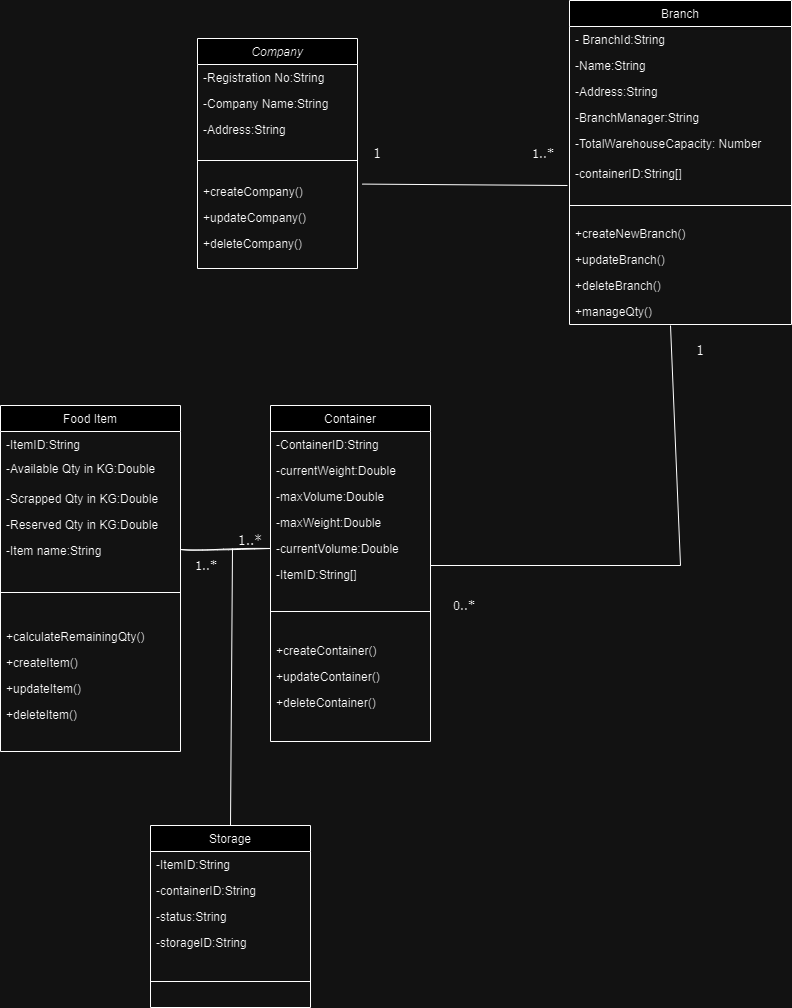

The diagram above was exported from draw.io. Its source (the exported page's mxGraphModel, read from the mxfile embedded in the PNG):
<mxGraphModel dx="1290" dy="557" grid="1" gridSize="10" guides="1" tooltips="1" connect="1" arrows="1" fold="1" page="1" pageScale="1" pageWidth="827" pageHeight="1169" math="0" shadow="0">
  <root>
    <mxCell id="WIyWlLk6GJQsqaUBKTNV-0" />
    <mxCell id="WIyWlLk6GJQsqaUBKTNV-1" parent="WIyWlLk6GJQsqaUBKTNV-0" />
    <mxCell id="zkfFHV4jXpPFQw0GAbJ--0" value="Company" style="swimlane;fontStyle=2;align=center;verticalAlign=top;childLayout=stackLayout;horizontal=1;startSize=26;horizontalStack=0;resizeParent=1;resizeLast=0;collapsible=1;marginBottom=0;rounded=0;shadow=0;strokeWidth=1;" parent="WIyWlLk6GJQsqaUBKTNV-1" vertex="1">
      <mxGeometry x="207" y="173" width="160" height="230" as="geometry">
        <mxRectangle x="230" y="140" width="160" height="26" as="alternateBounds" />
      </mxGeometry>
    </mxCell>
    <mxCell id="zkfFHV4jXpPFQw0GAbJ--1" value="-Registration No:String" style="text;align=left;verticalAlign=top;spacingLeft=4;spacingRight=4;overflow=hidden;rotatable=0;points=[[0,0.5],[1,0.5]];portConstraint=eastwest;" parent="zkfFHV4jXpPFQw0GAbJ--0" vertex="1">
      <mxGeometry y="26" width="160" height="26" as="geometry" />
    </mxCell>
    <mxCell id="zkfFHV4jXpPFQw0GAbJ--2" value="-Company Name:String" style="text;align=left;verticalAlign=top;spacingLeft=4;spacingRight=4;overflow=hidden;rotatable=0;points=[[0,0.5],[1,0.5]];portConstraint=eastwest;rounded=0;shadow=0;html=0;" parent="zkfFHV4jXpPFQw0GAbJ--0" vertex="1">
      <mxGeometry y="52" width="160" height="26" as="geometry" />
    </mxCell>
    <mxCell id="zkfFHV4jXpPFQw0GAbJ--3" value="-Address:String" style="text;align=left;verticalAlign=top;spacingLeft=4;spacingRight=4;overflow=hidden;rotatable=0;points=[[0,0.5],[1,0.5]];portConstraint=eastwest;rounded=0;shadow=0;html=0;" parent="zkfFHV4jXpPFQw0GAbJ--0" vertex="1">
      <mxGeometry y="78" width="160" height="26" as="geometry" />
    </mxCell>
    <mxCell id="zkfFHV4jXpPFQw0GAbJ--4" value="" style="line;html=1;strokeWidth=1;align=left;verticalAlign=middle;spacingTop=-1;spacingLeft=3;spacingRight=3;rotatable=0;labelPosition=right;points=[];portConstraint=eastwest;" parent="zkfFHV4jXpPFQw0GAbJ--0" vertex="1">
      <mxGeometry y="104" width="160" height="36" as="geometry" />
    </mxCell>
    <mxCell id="5vUNG1VjAt7sQnW8MKNi-33" value="+createCompany()" style="text;align=left;verticalAlign=top;spacingLeft=4;spacingRight=4;overflow=hidden;rotatable=0;points=[[0,0.5],[1,0.5]];portConstraint=eastwest;rounded=0;shadow=0;html=0;" parent="zkfFHV4jXpPFQw0GAbJ--0" vertex="1">
      <mxGeometry y="140" width="160" height="26" as="geometry" />
    </mxCell>
    <mxCell id="5vUNG1VjAt7sQnW8MKNi-34" value="+updateCompany()" style="text;align=left;verticalAlign=top;spacingLeft=4;spacingRight=4;overflow=hidden;rotatable=0;points=[[0,0.5],[1,0.5]];portConstraint=eastwest;rounded=0;shadow=0;html=0;" parent="zkfFHV4jXpPFQw0GAbJ--0" vertex="1">
      <mxGeometry y="166" width="160" height="26" as="geometry" />
    </mxCell>
    <mxCell id="5vUNG1VjAt7sQnW8MKNi-35" value="+deleteCompany()" style="text;align=left;verticalAlign=top;spacingLeft=4;spacingRight=4;overflow=hidden;rotatable=0;points=[[0,0.5],[1,0.5]];portConstraint=eastwest;rounded=0;shadow=0;html=0;" parent="zkfFHV4jXpPFQw0GAbJ--0" vertex="1">
      <mxGeometry y="192" width="160" height="26" as="geometry" />
    </mxCell>
    <mxCell id="zkfFHV4jXpPFQw0GAbJ--6" value="Food Item" style="swimlane;fontStyle=0;align=center;verticalAlign=top;childLayout=stackLayout;horizontal=1;startSize=26;horizontalStack=0;resizeParent=1;resizeLast=0;collapsible=1;marginBottom=0;rounded=0;shadow=0;strokeWidth=1;" parent="WIyWlLk6GJQsqaUBKTNV-1" vertex="1">
      <mxGeometry x="10" y="540" width="180" height="346" as="geometry">
        <mxRectangle x="130" y="380" width="160" height="26" as="alternateBounds" />
      </mxGeometry>
    </mxCell>
    <mxCell id="zkfFHV4jXpPFQw0GAbJ--7" value="-ItemID:String&#10;" style="text;align=left;verticalAlign=top;spacingLeft=4;spacingRight=4;overflow=hidden;rotatable=0;points=[[0,0.5],[1,0.5]];portConstraint=eastwest;" parent="zkfFHV4jXpPFQw0GAbJ--6" vertex="1">
      <mxGeometry y="26" width="180" height="24" as="geometry" />
    </mxCell>
    <mxCell id="5vUNG1VjAt7sQnW8MKNi-12" value="-Available Qty in KG:Double" style="text;align=left;verticalAlign=top;spacingLeft=4;spacingRight=4;overflow=hidden;rotatable=0;points=[[0,0.5],[1,0.5]];portConstraint=eastwest;" parent="zkfFHV4jXpPFQw0GAbJ--6" vertex="1">
      <mxGeometry y="50" width="180" height="30" as="geometry" />
    </mxCell>
    <mxCell id="zkfFHV4jXpPFQw0GAbJ--8" value="-Scrapped Qty in KG:Double&#10;" style="text;align=left;verticalAlign=top;spacingLeft=4;spacingRight=4;overflow=hidden;rotatable=0;points=[[0,0.5],[1,0.5]];portConstraint=eastwest;rounded=0;shadow=0;html=0;" parent="zkfFHV4jXpPFQw0GAbJ--6" vertex="1">
      <mxGeometry y="80" width="180" height="26" as="geometry" />
    </mxCell>
    <mxCell id="5vUNG1VjAt7sQnW8MKNi-11" value="-Reserved Qty in KG:Double" style="text;align=left;verticalAlign=top;spacingLeft=4;spacingRight=4;overflow=hidden;rotatable=0;points=[[0,0.5],[1,0.5]];portConstraint=eastwest;rounded=0;shadow=0;html=0;" parent="zkfFHV4jXpPFQw0GAbJ--6" vertex="1">
      <mxGeometry y="106" width="180" height="26" as="geometry" />
    </mxCell>
    <mxCell id="6y-JfOdEPnhx6vBk2pd0-4" value="-Item name:String&#10;" style="text;align=left;verticalAlign=top;spacingLeft=4;spacingRight=4;overflow=hidden;rotatable=0;points=[[0,0.5],[1,0.5]];portConstraint=eastwest;" parent="zkfFHV4jXpPFQw0GAbJ--6" vertex="1">
      <mxGeometry y="132" width="180" height="24" as="geometry" />
    </mxCell>
    <mxCell id="zkfFHV4jXpPFQw0GAbJ--9" value="" style="line;html=1;strokeWidth=1;align=left;verticalAlign=middle;spacingTop=-1;spacingLeft=3;spacingRight=3;rotatable=0;labelPosition=right;points=[];portConstraint=eastwest;" parent="zkfFHV4jXpPFQw0GAbJ--6" vertex="1">
      <mxGeometry y="156" width="180" height="62" as="geometry" />
    </mxCell>
    <mxCell id="5vUNG1VjAt7sQnW8MKNi-41" value="+calculateRemainingQty()" style="text;align=left;verticalAlign=top;spacingLeft=4;spacingRight=4;overflow=hidden;rotatable=0;points=[[0,0.5],[1,0.5]];portConstraint=eastwest;rounded=0;shadow=0;html=0;" parent="zkfFHV4jXpPFQw0GAbJ--6" vertex="1">
      <mxGeometry y="218" width="180" height="26" as="geometry" />
    </mxCell>
    <mxCell id="5vUNG1VjAt7sQnW8MKNi-26" value="+createItem()" style="text;align=left;verticalAlign=top;spacingLeft=4;spacingRight=4;overflow=hidden;rotatable=0;points=[[0,0.5],[1,0.5]];portConstraint=eastwest;rounded=0;shadow=0;html=0;" parent="zkfFHV4jXpPFQw0GAbJ--6" vertex="1">
      <mxGeometry y="244" width="180" height="26" as="geometry" />
    </mxCell>
    <mxCell id="5vUNG1VjAt7sQnW8MKNi-27" value="+updateItem()" style="text;align=left;verticalAlign=top;spacingLeft=4;spacingRight=4;overflow=hidden;rotatable=0;points=[[0,0.5],[1,0.5]];portConstraint=eastwest;rounded=0;shadow=0;html=0;" parent="zkfFHV4jXpPFQw0GAbJ--6" vertex="1">
      <mxGeometry y="270" width="180" height="26" as="geometry" />
    </mxCell>
    <mxCell id="5vUNG1VjAt7sQnW8MKNi-28" value="+deleteItem()" style="text;align=left;verticalAlign=top;spacingLeft=4;spacingRight=4;overflow=hidden;rotatable=0;points=[[0,0.5],[1,0.5]];portConstraint=eastwest;rounded=0;shadow=0;html=0;" parent="zkfFHV4jXpPFQw0GAbJ--6" vertex="1">
      <mxGeometry y="296" width="180" height="26" as="geometry" />
    </mxCell>
    <mxCell id="zkfFHV4jXpPFQw0GAbJ--17" value="Branch" style="swimlane;fontStyle=0;align=center;verticalAlign=top;childLayout=stackLayout;horizontal=1;startSize=26;horizontalStack=0;resizeParent=1;resizeLast=0;collapsible=1;marginBottom=0;rounded=0;shadow=0;strokeWidth=1;" parent="WIyWlLk6GJQsqaUBKTNV-1" vertex="1">
      <mxGeometry x="579" y="135" width="222" height="324" as="geometry">
        <mxRectangle x="550" y="140" width="160" height="26" as="alternateBounds" />
      </mxGeometry>
    </mxCell>
    <mxCell id="zkfFHV4jXpPFQw0GAbJ--18" value="- BranchId:String" style="text;align=left;verticalAlign=top;spacingLeft=4;spacingRight=4;overflow=hidden;rotatable=0;points=[[0,0.5],[1,0.5]];portConstraint=eastwest;" parent="zkfFHV4jXpPFQw0GAbJ--17" vertex="1">
      <mxGeometry y="26" width="222" height="26" as="geometry" />
    </mxCell>
    <mxCell id="Wz_ZU6iEX6ZlLFIeadeE-24" value="-Name:String" style="text;align=left;verticalAlign=top;spacingLeft=4;spacingRight=4;overflow=hidden;rotatable=0;points=[[0,0.5],[1,0.5]];portConstraint=eastwest;" parent="zkfFHV4jXpPFQw0GAbJ--17" vertex="1">
      <mxGeometry y="52" width="222" height="26" as="geometry" />
    </mxCell>
    <mxCell id="zkfFHV4jXpPFQw0GAbJ--19" value="-Address:String" style="text;align=left;verticalAlign=top;spacingLeft=4;spacingRight=4;overflow=hidden;rotatable=0;points=[[0,0.5],[1,0.5]];portConstraint=eastwest;rounded=0;shadow=0;html=0;" parent="zkfFHV4jXpPFQw0GAbJ--17" vertex="1">
      <mxGeometry y="78" width="222" height="26" as="geometry" />
    </mxCell>
    <mxCell id="zkfFHV4jXpPFQw0GAbJ--20" value="-BranchManager:String" style="text;align=left;verticalAlign=top;spacingLeft=4;spacingRight=4;overflow=hidden;rotatable=0;points=[[0,0.5],[1,0.5]];portConstraint=eastwest;rounded=0;shadow=0;html=0;" parent="zkfFHV4jXpPFQw0GAbJ--17" vertex="1">
      <mxGeometry y="104" width="222" height="26" as="geometry" />
    </mxCell>
    <mxCell id="zkfFHV4jXpPFQw0GAbJ--22" value="-TotalWarehouseCapacity: Number&#10;&#10;&#10;&#10;" style="text;align=left;verticalAlign=top;spacingLeft=4;spacingRight=4;overflow=hidden;rotatable=0;points=[[0,0.5],[1,0.5]];portConstraint=eastwest;rounded=0;shadow=0;html=0;" parent="zkfFHV4jXpPFQw0GAbJ--17" vertex="1">
      <mxGeometry y="130" width="222" height="30" as="geometry" />
    </mxCell>
    <mxCell id="6y-JfOdEPnhx6vBk2pd0-37" value="-containerID:String[]" style="text;align=left;verticalAlign=top;spacingLeft=4;spacingRight=4;overflow=hidden;rotatable=0;points=[[0,0.5],[1,0.5]];portConstraint=eastwest;rounded=0;shadow=0;html=0;" parent="zkfFHV4jXpPFQw0GAbJ--17" vertex="1">
      <mxGeometry y="160" width="222" height="30" as="geometry" />
    </mxCell>
    <mxCell id="zkfFHV4jXpPFQw0GAbJ--23" value="" style="line;html=1;strokeWidth=1;align=left;verticalAlign=middle;spacingTop=-1;spacingLeft=3;spacingRight=3;rotatable=0;labelPosition=right;points=[];portConstraint=eastwest;" parent="zkfFHV4jXpPFQw0GAbJ--17" vertex="1">
      <mxGeometry y="190" width="222" height="30" as="geometry" />
    </mxCell>
    <mxCell id="5vUNG1VjAt7sQnW8MKNi-21" value="+createNewBranch()" style="text;align=left;verticalAlign=top;spacingLeft=4;spacingRight=4;overflow=hidden;rotatable=0;points=[[0,0.5],[1,0.5]];portConstraint=eastwest;rounded=0;shadow=0;html=0;" parent="zkfFHV4jXpPFQw0GAbJ--17" vertex="1">
      <mxGeometry y="220" width="222" height="26" as="geometry" />
    </mxCell>
    <mxCell id="5vUNG1VjAt7sQnW8MKNi-22" value="+updateBranch()" style="text;align=left;verticalAlign=top;spacingLeft=4;spacingRight=4;overflow=hidden;rotatable=0;points=[[0,0.5],[1,0.5]];portConstraint=eastwest;rounded=0;shadow=0;html=0;" parent="zkfFHV4jXpPFQw0GAbJ--17" vertex="1">
      <mxGeometry y="246" width="222" height="26" as="geometry" />
    </mxCell>
    <mxCell id="5vUNG1VjAt7sQnW8MKNi-23" value="+deleteBranch()" style="text;align=left;verticalAlign=top;spacingLeft=4;spacingRight=4;overflow=hidden;rotatable=0;points=[[0,0.5],[1,0.5]];portConstraint=eastwest;rounded=0;shadow=0;html=0;" parent="zkfFHV4jXpPFQw0GAbJ--17" vertex="1">
      <mxGeometry y="272" width="222" height="26" as="geometry" />
    </mxCell>
    <mxCell id="5vUNG1VjAt7sQnW8MKNi-40" value="+manageQty()" style="text;align=left;verticalAlign=top;spacingLeft=4;spacingRight=4;overflow=hidden;rotatable=0;points=[[0,0.5],[1,0.5]];portConstraint=eastwest;rounded=0;shadow=0;html=0;" parent="zkfFHV4jXpPFQw0GAbJ--17" vertex="1">
      <mxGeometry y="298" width="222" height="26" as="geometry" />
    </mxCell>
    <mxCell id="5vUNG1VjAt7sQnW8MKNi-0" value="Container" style="swimlane;fontStyle=0;align=center;verticalAlign=top;childLayout=stackLayout;horizontal=1;startSize=26;horizontalStack=0;resizeParent=1;resizeLast=0;collapsible=1;marginBottom=0;rounded=0;shadow=0;strokeWidth=1;" parent="WIyWlLk6GJQsqaUBKTNV-1" vertex="1">
      <mxGeometry x="280" y="540" width="160" height="336" as="geometry">
        <mxRectangle x="130" y="380" width="160" height="26" as="alternateBounds" />
      </mxGeometry>
    </mxCell>
    <mxCell id="5vUNG1VjAt7sQnW8MKNi-1" value="-ContainerID:String" style="text;align=left;verticalAlign=top;spacingLeft=4;spacingRight=4;overflow=hidden;rotatable=0;points=[[0,0.5],[1,0.5]];portConstraint=eastwest;" parent="5vUNG1VjAt7sQnW8MKNi-0" vertex="1">
      <mxGeometry y="26" width="160" height="26" as="geometry" />
    </mxCell>
    <mxCell id="5vUNG1VjAt7sQnW8MKNi-2" value="-currentWeight:Double" style="text;align=left;verticalAlign=top;spacingLeft=4;spacingRight=4;overflow=hidden;rotatable=0;points=[[0,0.5],[1,0.5]];portConstraint=eastwest;rounded=0;shadow=0;html=0;" parent="5vUNG1VjAt7sQnW8MKNi-0" vertex="1">
      <mxGeometry y="52" width="160" height="26" as="geometry" />
    </mxCell>
    <mxCell id="5vUNG1VjAt7sQnW8MKNi-10" value="-maxVolume:Double" style="text;align=left;verticalAlign=top;spacingLeft=4;spacingRight=4;overflow=hidden;rotatable=0;points=[[0,0.5],[1,0.5]];portConstraint=eastwest;rounded=0;shadow=0;html=0;" parent="5vUNG1VjAt7sQnW8MKNi-0" vertex="1">
      <mxGeometry y="78" width="160" height="26" as="geometry" />
    </mxCell>
    <mxCell id="Q9pQsq773q7BIiB_NwgE-36" value="-maxWeight:Double" style="text;align=left;verticalAlign=top;spacingLeft=4;spacingRight=4;overflow=hidden;rotatable=0;points=[[0,0.5],[1,0.5]];portConstraint=eastwest;rounded=0;shadow=0;html=0;" parent="5vUNG1VjAt7sQnW8MKNi-0" vertex="1">
      <mxGeometry y="104" width="160" height="26" as="geometry" />
    </mxCell>
    <mxCell id="Wz_ZU6iEX6ZlLFIeadeE-22" value="-currentVolume:Double" style="text;align=left;verticalAlign=top;spacingLeft=4;spacingRight=4;overflow=hidden;rotatable=0;points=[[0,0.5],[1,0.5]];portConstraint=eastwest;rounded=0;shadow=0;html=0;" parent="5vUNG1VjAt7sQnW8MKNi-0" vertex="1">
      <mxGeometry y="130" width="160" height="26" as="geometry" />
    </mxCell>
    <mxCell id="6y-JfOdEPnhx6vBk2pd0-38" value="-ItemID:String[]&#10;" style="text;align=left;verticalAlign=top;spacingLeft=4;spacingRight=4;overflow=hidden;rotatable=0;points=[[0,0.5],[1,0.5]];portConstraint=eastwest;" parent="5vUNG1VjAt7sQnW8MKNi-0" vertex="1">
      <mxGeometry y="156" width="160" height="24" as="geometry" />
    </mxCell>
    <mxCell id="5vUNG1VjAt7sQnW8MKNi-3" value="" style="line;html=1;strokeWidth=1;align=left;verticalAlign=middle;spacingTop=-1;spacingLeft=3;spacingRight=3;rotatable=0;labelPosition=right;points=[];portConstraint=eastwest;" parent="5vUNG1VjAt7sQnW8MKNi-0" vertex="1">
      <mxGeometry y="180" width="160" height="52" as="geometry" />
    </mxCell>
    <mxCell id="5vUNG1VjAt7sQnW8MKNi-30" value="+createContainer()" style="text;align=left;verticalAlign=top;spacingLeft=4;spacingRight=4;overflow=hidden;rotatable=0;points=[[0,0.5],[1,0.5]];portConstraint=eastwest;rounded=0;shadow=0;html=0;" parent="5vUNG1VjAt7sQnW8MKNi-0" vertex="1">
      <mxGeometry y="232" width="160" height="26" as="geometry" />
    </mxCell>
    <mxCell id="5vUNG1VjAt7sQnW8MKNi-31" value="+updateContainer()" style="text;align=left;verticalAlign=top;spacingLeft=4;spacingRight=4;overflow=hidden;rotatable=0;points=[[0,0.5],[1,0.5]];portConstraint=eastwest;rounded=0;shadow=0;html=0;" parent="5vUNG1VjAt7sQnW8MKNi-0" vertex="1">
      <mxGeometry y="258" width="160" height="26" as="geometry" />
    </mxCell>
    <mxCell id="5vUNG1VjAt7sQnW8MKNi-32" value="+deleteContainer()" style="text;align=left;verticalAlign=top;spacingLeft=4;spacingRight=4;overflow=hidden;rotatable=0;points=[[0,0.5],[1,0.5]];portConstraint=eastwest;rounded=0;shadow=0;html=0;" parent="5vUNG1VjAt7sQnW8MKNi-0" vertex="1">
      <mxGeometry y="284" width="160" height="26" as="geometry" />
    </mxCell>
    <mxCell id="5vUNG1VjAt7sQnW8MKNi-36" value="1" style="text;html=1;strokeColor=none;fillColor=none;align=center;verticalAlign=middle;whiteSpace=wrap;rounded=0;fontSize=14;fontFamily=Tahoma;rotation=0;" parent="WIyWlLk6GJQsqaUBKTNV-1" vertex="1">
      <mxGeometry x="367" y="283" width="40" height="10" as="geometry" />
    </mxCell>
    <mxCell id="5vUNG1VjAt7sQnW8MKNi-38" value="1..*" style="text;html=1;strokeColor=none;fillColor=none;align=center;verticalAlign=middle;whiteSpace=wrap;rounded=0;fontSize=13;fontFamily=Tahoma;" parent="WIyWlLk6GJQsqaUBKTNV-1" vertex="1">
      <mxGeometry x="527" y="278" width="52" height="20" as="geometry" />
    </mxCell>
    <mxCell id="6y-JfOdEPnhx6vBk2pd0-31" value="1" style="text;html=1;strokeColor=none;fillColor=none;align=center;verticalAlign=middle;whiteSpace=wrap;rounded=0;fontSize=14;fontFamily=Tahoma;rotation=0;" parent="WIyWlLk6GJQsqaUBKTNV-1" vertex="1">
      <mxGeometry x="690" y="480" width="40" height="10" as="geometry" />
    </mxCell>
    <mxCell id="6y-JfOdEPnhx6vBk2pd0-32" value="0..*" style="text;html=1;strokeColor=none;fillColor=none;align=center;verticalAlign=middle;whiteSpace=wrap;rounded=0;fontSize=13;fontFamily=Tahoma;" parent="WIyWlLk6GJQsqaUBKTNV-1" vertex="1">
      <mxGeometry x="448" y="730" width="52" height="20" as="geometry" />
    </mxCell>
    <mxCell id="6y-JfOdEPnhx6vBk2pd0-35" value="1..*" style="text;html=1;strokeColor=none;fillColor=none;align=center;verticalAlign=middle;whiteSpace=wrap;rounded=0;fontSize=13;fontFamily=Tahoma;" parent="WIyWlLk6GJQsqaUBKTNV-1" vertex="1">
      <mxGeometry x="190" y="690" width="52" height="20" as="geometry" />
    </mxCell>
    <mxCell id="6y-JfOdEPnhx6vBk2pd0-36" value="1..*" style="text;html=1;strokeColor=none;fillColor=none;align=center;verticalAlign=middle;whiteSpace=wrap;rounded=0;fontSize=14;fontFamily=Tahoma;rotation=0;" parent="WIyWlLk6GJQsqaUBKTNV-1" vertex="1">
      <mxGeometry x="240" y="670" width="40" height="10" as="geometry" />
    </mxCell>
    <mxCell id="Fv9HFWG1DuLjnh61B3Av-2" value="Storage" style="swimlane;fontStyle=0;align=center;verticalAlign=top;childLayout=stackLayout;horizontal=1;startSize=26;horizontalStack=0;resizeParent=1;resizeLast=0;collapsible=1;marginBottom=0;rounded=0;shadow=0;strokeWidth=1;" parent="WIyWlLk6GJQsqaUBKTNV-1" vertex="1">
      <mxGeometry x="160" y="960" width="160" height="182" as="geometry">
        <mxRectangle x="130" y="380" width="160" height="26" as="alternateBounds" />
      </mxGeometry>
    </mxCell>
    <mxCell id="Fv9HFWG1DuLjnh61B3Av-13" value="-ItemID:String" style="text;align=left;verticalAlign=top;spacingLeft=4;spacingRight=4;overflow=hidden;rotatable=0;points=[[0,0.5],[1,0.5]];portConstraint=eastwest;" parent="Fv9HFWG1DuLjnh61B3Av-2" vertex="1">
      <mxGeometry y="26" width="160" height="26" as="geometry" />
    </mxCell>
    <mxCell id="Fv9HFWG1DuLjnh61B3Av-15" value="-containerID:String" style="text;align=left;verticalAlign=top;spacingLeft=4;spacingRight=4;overflow=hidden;rotatable=0;points=[[0,0.5],[1,0.5]];portConstraint=eastwest;" parent="Fv9HFWG1DuLjnh61B3Av-2" vertex="1">
      <mxGeometry y="52" width="160" height="26" as="geometry" />
    </mxCell>
    <mxCell id="Fv9HFWG1DuLjnh61B3Av-14" value="-status:String" style="text;align=left;verticalAlign=top;spacingLeft=4;spacingRight=4;overflow=hidden;rotatable=0;points=[[0,0.5],[1,0.5]];portConstraint=eastwest;" parent="Fv9HFWG1DuLjnh61B3Av-2" vertex="1">
      <mxGeometry y="78" width="160" height="26" as="geometry" />
    </mxCell>
    <mxCell id="Fv9HFWG1DuLjnh61B3Av-16" value="-storageID:String" style="text;align=left;verticalAlign=top;spacingLeft=4;spacingRight=4;overflow=hidden;rotatable=0;points=[[0,0.5],[1,0.5]];portConstraint=eastwest;" parent="Fv9HFWG1DuLjnh61B3Av-2" vertex="1">
      <mxGeometry y="104" width="160" height="26" as="geometry" />
    </mxCell>
    <mxCell id="Fv9HFWG1DuLjnh61B3Av-9" value="" style="line;html=1;strokeWidth=1;align=left;verticalAlign=middle;spacingTop=-1;spacingLeft=3;spacingRight=3;rotatable=0;labelPosition=right;points=[];portConstraint=eastwest;" parent="Fv9HFWG1DuLjnh61B3Av-2" vertex="1">
      <mxGeometry y="130" width="160" height="52" as="geometry" />
    </mxCell>
    <mxCell id="Fv9HFWG1DuLjnh61B3Av-17" value="" style="endArrow=none;html=1;rounded=0;sketch=1;hachureGap=4;jiggle=2;curveFitting=1;fontFamily=Architects Daughter;fontSource=https%3A%2F%2Ffonts.googleapis.com%2Fcss%3Ffamily%3DArchitects%2BDaughter;fontSize=16;exitX=1;exitY=0.5;exitDx=0;exitDy=0;entryX=0;entryY=0.5;entryDx=0;entryDy=0;" parent="WIyWlLk6GJQsqaUBKTNV-1" source="6y-JfOdEPnhx6vBk2pd0-4" target="Wz_ZU6iEX6ZlLFIeadeE-22" edge="1">
      <mxGeometry width="50" height="50" relative="1" as="geometry">
        <mxPoint x="540" y="730" as="sourcePoint" />
        <mxPoint x="590" y="680" as="targetPoint" />
      </mxGeometry>
    </mxCell>
    <mxCell id="bwH_yqjFovVRlDef85Kg-2" value="" style="endArrow=none;html=1;rounded=0;exitX=1.029;exitY=0.215;exitDx=0;exitDy=0;exitPerimeter=0;" edge="1" parent="WIyWlLk6GJQsqaUBKTNV-1" source="5vUNG1VjAt7sQnW8MKNi-33">
      <mxGeometry width="50" height="50" relative="1" as="geometry">
        <mxPoint x="527" y="370" as="sourcePoint" />
        <mxPoint x="577" y="320" as="targetPoint" />
      </mxGeometry>
    </mxCell>
    <mxCell id="bwH_yqjFovVRlDef85Kg-3" value="" style="endArrow=none;html=1;rounded=0;exitX=0.5;exitY=0;exitDx=0;exitDy=0;" edge="1" parent="WIyWlLk6GJQsqaUBKTNV-1" source="Fv9HFWG1DuLjnh61B3Av-2">
      <mxGeometry width="50" height="50" relative="1" as="geometry">
        <mxPoint x="192" y="733" as="sourcePoint" />
        <mxPoint x="242" y="683" as="targetPoint" />
      </mxGeometry>
    </mxCell>
    <mxCell id="bwH_yqjFovVRlDef85Kg-4" value="" style="endArrow=none;html=1;rounded=0;" edge="1" parent="WIyWlLk6GJQsqaUBKTNV-1">
      <mxGeometry width="50" height="50" relative="1" as="geometry">
        <mxPoint x="440" y="700" as="sourcePoint" />
        <mxPoint x="690" y="700" as="targetPoint" />
      </mxGeometry>
    </mxCell>
    <mxCell id="bwH_yqjFovVRlDef85Kg-5" value="" style="endArrow=none;html=1;rounded=0;" edge="1" parent="WIyWlLk6GJQsqaUBKTNV-1">
      <mxGeometry width="50" height="50" relative="1" as="geometry">
        <mxPoint x="690" y="700" as="sourcePoint" />
        <mxPoint x="680" y="460" as="targetPoint" />
      </mxGeometry>
    </mxCell>
  </root>
</mxGraphModel>